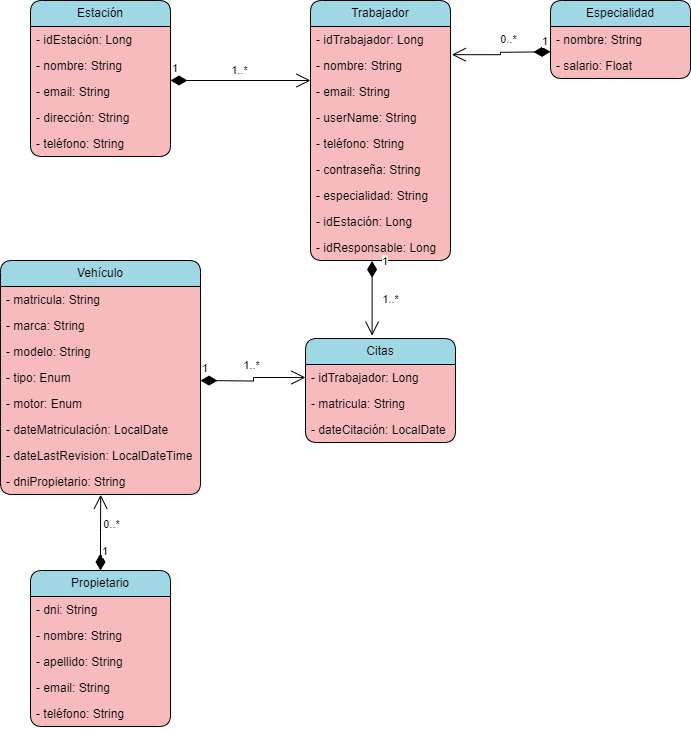

The diagram above was exported from draw.io. Its source (the exported page's mxGraphModel, read from the mxfile embedded in the PNG):
<mxGraphModel dx="840" dy="503" grid="1" gridSize="10" guides="1" tooltips="1" connect="1" arrows="1" fold="1" page="1" pageScale="1" pageWidth="827" pageHeight="1169" math="0" shadow="0">
  <root>
    <mxCell id="WIyWlLk6GJQsqaUBKTNV-0" />
    <mxCell id="WIyWlLk6GJQsqaUBKTNV-1" parent="WIyWlLk6GJQsqaUBKTNV-0" />
    <mxCell id="zAd7xqU-PMsvo2Lpsq1g-2" value="Estación" style="swimlane;fontStyle=0;childLayout=stackLayout;horizontal=1;startSize=26;horizontalStack=0;resizeParent=1;resizeParentMax=0;resizeLast=0;collapsible=1;marginBottom=0;whiteSpace=wrap;html=1;perimeterSpacing=0;rounded=1;fillColor=#9fd7e4;swimlaneFillColor=#f7bbbd;gradientColor=none;" parent="WIyWlLk6GJQsqaUBKTNV-1" vertex="1">
      <mxGeometry x="40" y="40" width="140" height="156" as="geometry" />
    </mxCell>
    <mxCell id="zAd7xqU-PMsvo2Lpsq1g-3" value="- idEstación: Long" style="text;strokeColor=none;fillColor=none;align=left;verticalAlign=top;spacingLeft=4;spacingRight=4;overflow=hidden;rotatable=0;points=[[0,0.5],[1,0.5]];portConstraint=eastwest;whiteSpace=wrap;html=1;" parent="zAd7xqU-PMsvo2Lpsq1g-2" vertex="1">
      <mxGeometry y="26" width="140" height="26" as="geometry" />
    </mxCell>
    <mxCell id="zAd7xqU-PMsvo2Lpsq1g-4" value="- nombre: String" style="text;strokeColor=none;fillColor=none;align=left;verticalAlign=top;spacingLeft=4;spacingRight=4;overflow=hidden;rotatable=0;points=[[0,0.5],[1,0.5]];portConstraint=eastwest;whiteSpace=wrap;html=1;" parent="zAd7xqU-PMsvo2Lpsq1g-2" vertex="1">
      <mxGeometry y="52" width="140" height="26" as="geometry" />
    </mxCell>
    <mxCell id="zAd7xqU-PMsvo2Lpsq1g-7" value="- email: String" style="text;strokeColor=none;fillColor=none;align=left;verticalAlign=top;spacingLeft=4;spacingRight=4;overflow=hidden;rotatable=0;points=[[0,0.5],[1,0.5]];portConstraint=eastwest;whiteSpace=wrap;html=1;" parent="zAd7xqU-PMsvo2Lpsq1g-2" vertex="1">
      <mxGeometry y="78" width="140" height="26" as="geometry" />
    </mxCell>
    <mxCell id="zAd7xqU-PMsvo2Lpsq1g-5" value="- dirección: String" style="text;strokeColor=none;fillColor=none;align=left;verticalAlign=top;spacingLeft=4;spacingRight=4;overflow=hidden;rotatable=0;points=[[0,0.5],[1,0.5]];portConstraint=eastwest;whiteSpace=wrap;html=1;" parent="zAd7xqU-PMsvo2Lpsq1g-2" vertex="1">
      <mxGeometry y="104" width="140" height="26" as="geometry" />
    </mxCell>
    <mxCell id="zAd7xqU-PMsvo2Lpsq1g-6" value="- teléfono: String" style="text;strokeColor=none;fillColor=none;align=left;verticalAlign=top;spacingLeft=4;spacingRight=4;overflow=hidden;rotatable=0;points=[[0,0.5],[1,0.5]];portConstraint=eastwest;whiteSpace=wrap;html=1;" parent="zAd7xqU-PMsvo2Lpsq1g-2" vertex="1">
      <mxGeometry y="130" width="140" height="26" as="geometry" />
    </mxCell>
    <mxCell id="zAd7xqU-PMsvo2Lpsq1g-8" value="Trabajador" style="swimlane;fontStyle=0;childLayout=stackLayout;horizontal=1;startSize=26;fillColor=#9fd7e4;horizontalStack=0;resizeParent=1;resizeParentMax=0;resizeLast=0;collapsible=1;marginBottom=0;whiteSpace=wrap;html=1;rounded=1;swimlaneFillColor=#f7bbbd;" parent="WIyWlLk6GJQsqaUBKTNV-1" vertex="1">
      <mxGeometry x="320" y="40" width="140" height="260" as="geometry" />
    </mxCell>
    <mxCell id="zAd7xqU-PMsvo2Lpsq1g-9" value="- idTrabajador: Long" style="text;strokeColor=none;fillColor=none;align=left;verticalAlign=top;spacingLeft=4;spacingRight=4;overflow=hidden;rotatable=0;points=[[0,0.5],[1,0.5]];portConstraint=eastwest;whiteSpace=wrap;html=1;rounded=1;" parent="zAd7xqU-PMsvo2Lpsq1g-8" vertex="1">
      <mxGeometry y="26" width="140" height="26" as="geometry" />
    </mxCell>
    <mxCell id="y6-gMSxjRijIi91xHVaJ-49" value="1" style="endArrow=open;html=1;endSize=12;startArrow=diamondThin;startSize=14;startFill=1;edgeStyle=orthogonalEdgeStyle;align=left;verticalAlign=bottom;rounded=0;entryX=1.01;entryY=0.084;entryDx=0;entryDy=0;entryPerimeter=0;" parent="zAd7xqU-PMsvo2Lpsq1g-8" target="zAd7xqU-PMsvo2Lpsq1g-10" edge="1">
      <mxGeometry x="-0.7985" y="-1" relative="1" as="geometry">
        <mxPoint x="240" y="51.290000000000006" as="sourcePoint" />
        <mxPoint x="80" y="51.290000000000006" as="targetPoint" />
        <mxPoint as="offset" />
      </mxGeometry>
    </mxCell>
    <mxCell id="y6-gMSxjRijIi91xHVaJ-50" value="0..*" style="edgeLabel;html=1;align=center;verticalAlign=middle;resizable=0;points=[];" parent="y6-gMSxjRijIi91xHVaJ-49" vertex="1" connectable="0">
      <mxGeometry x="-0.1645" y="-2" relative="1" as="geometry">
        <mxPoint y="-11" as="offset" />
      </mxGeometry>
    </mxCell>
    <mxCell id="zAd7xqU-PMsvo2Lpsq1g-10" value="- nombre: String" style="text;strokeColor=none;fillColor=none;align=left;verticalAlign=top;spacingLeft=4;spacingRight=4;overflow=hidden;rotatable=0;points=[[0,0.5],[1,0.5]];portConstraint=eastwest;whiteSpace=wrap;html=1;" parent="zAd7xqU-PMsvo2Lpsq1g-8" vertex="1">
      <mxGeometry y="52" width="140" height="26" as="geometry" />
    </mxCell>
    <mxCell id="zAd7xqU-PMsvo2Lpsq1g-11" value="- email: String" style="text;strokeColor=none;fillColor=none;align=left;verticalAlign=top;spacingLeft=4;spacingRight=4;overflow=hidden;rotatable=0;points=[[0,0.5],[1,0.5]];portConstraint=eastwest;whiteSpace=wrap;html=1;" parent="zAd7xqU-PMsvo2Lpsq1g-8" vertex="1">
      <mxGeometry y="78" width="140" height="26" as="geometry" />
    </mxCell>
    <mxCell id="y6-gMSxjRijIi91xHVaJ-0" value="- userName: String" style="text;strokeColor=none;fillColor=none;align=left;verticalAlign=top;spacingLeft=4;spacingRight=4;overflow=hidden;rotatable=0;points=[[0,0.5],[1,0.5]];portConstraint=eastwest;whiteSpace=wrap;html=1;" parent="zAd7xqU-PMsvo2Lpsq1g-8" vertex="1">
      <mxGeometry y="104" width="140" height="26" as="geometry" />
    </mxCell>
    <mxCell id="y6-gMSxjRijIi91xHVaJ-1" value="- teléfono: String" style="text;strokeColor=none;fillColor=none;align=left;verticalAlign=top;spacingLeft=4;spacingRight=4;overflow=hidden;rotatable=0;points=[[0,0.5],[1,0.5]];portConstraint=eastwest;whiteSpace=wrap;html=1;" parent="zAd7xqU-PMsvo2Lpsq1g-8" vertex="1">
      <mxGeometry y="130" width="140" height="26" as="geometry" />
    </mxCell>
    <mxCell id="y6-gMSxjRijIi91xHVaJ-2" value="- contraseña: String" style="text;strokeColor=none;fillColor=none;align=left;verticalAlign=top;spacingLeft=4;spacingRight=4;overflow=hidden;rotatable=0;points=[[0,0.5],[1,0.5]];portConstraint=eastwest;whiteSpace=wrap;html=1;" parent="zAd7xqU-PMsvo2Lpsq1g-8" vertex="1">
      <mxGeometry y="156" width="140" height="26" as="geometry" />
    </mxCell>
    <mxCell id="y6-gMSxjRijIi91xHVaJ-3" value="- especialidad: String" style="text;strokeColor=none;fillColor=none;align=left;verticalAlign=top;spacingLeft=4;spacingRight=4;overflow=hidden;rotatable=0;points=[[0,0.5],[1,0.5]];portConstraint=eastwest;whiteSpace=wrap;html=1;" parent="zAd7xqU-PMsvo2Lpsq1g-8" vertex="1">
      <mxGeometry y="182" width="140" height="26" as="geometry" />
    </mxCell>
    <mxCell id="y6-gMSxjRijIi91xHVaJ-5" value="- idEstación: Long" style="text;strokeColor=none;fillColor=none;align=left;verticalAlign=top;spacingLeft=4;spacingRight=4;overflow=hidden;rotatable=0;points=[[0,0.5],[1,0.5]];portConstraint=eastwest;whiteSpace=wrap;html=1;" parent="zAd7xqU-PMsvo2Lpsq1g-8" vertex="1">
      <mxGeometry y="208" width="140" height="26" as="geometry" />
    </mxCell>
    <mxCell id="y6-gMSxjRijIi91xHVaJ-6" value="- idResponsable: Long" style="text;strokeColor=none;fillColor=none;align=left;verticalAlign=top;spacingLeft=4;spacingRight=4;overflow=hidden;rotatable=0;points=[[0,0.5],[1,0.5]];portConstraint=eastwest;whiteSpace=wrap;html=1;" parent="zAd7xqU-PMsvo2Lpsq1g-8" vertex="1">
      <mxGeometry y="234" width="140" height="26" as="geometry" />
    </mxCell>
    <mxCell id="y6-gMSxjRijIi91xHVaJ-7" value="Especialidad" style="swimlane;fontStyle=0;childLayout=stackLayout;horizontal=1;startSize=26;fillColor=#9fd7e4;horizontalStack=0;resizeParent=1;resizeParentMax=0;resizeLast=0;collapsible=1;marginBottom=0;whiteSpace=wrap;html=1;rounded=1;swimlaneFillColor=#f7bbbd;" parent="WIyWlLk6GJQsqaUBKTNV-1" vertex="1">
      <mxGeometry x="560" y="40" width="140" height="78" as="geometry" />
    </mxCell>
    <mxCell id="y6-gMSxjRijIi91xHVaJ-8" value="- nombre: String" style="text;strokeColor=none;fillColor=none;align=left;verticalAlign=top;spacingLeft=4;spacingRight=4;overflow=hidden;rotatable=0;points=[[0,0.5],[1,0.5]];portConstraint=eastwest;whiteSpace=wrap;html=1;gradientColor=none;" parent="y6-gMSxjRijIi91xHVaJ-7" vertex="1">
      <mxGeometry y="26" width="140" height="26" as="geometry" />
    </mxCell>
    <mxCell id="y6-gMSxjRijIi91xHVaJ-9" value="- salario: Float" style="text;strokeColor=none;fillColor=none;align=left;verticalAlign=top;spacingLeft=4;spacingRight=4;overflow=hidden;rotatable=0;points=[[0,0.5],[1,0.5]];portConstraint=eastwest;whiteSpace=wrap;html=1;" parent="y6-gMSxjRijIi91xHVaJ-7" vertex="1">
      <mxGeometry y="52" width="140" height="26" as="geometry" />
    </mxCell>
    <mxCell id="y6-gMSxjRijIi91xHVaJ-15" value="Vehículo" style="swimlane;fontStyle=0;childLayout=stackLayout;horizontal=1;startSize=26;fillColor=#9fd7e4;horizontalStack=0;resizeParent=1;resizeParentMax=0;resizeLast=0;collapsible=1;marginBottom=0;whiteSpace=wrap;html=1;rounded=1;swimlaneFillColor=#f7bbbd;" parent="WIyWlLk6GJQsqaUBKTNV-1" vertex="1">
      <mxGeometry x="10" y="300" width="200" height="234" as="geometry" />
    </mxCell>
    <mxCell id="y6-gMSxjRijIi91xHVaJ-16" value="- matricula: String" style="text;strokeColor=none;fillColor=none;align=left;verticalAlign=top;spacingLeft=4;spacingRight=4;overflow=hidden;rotatable=0;points=[[0,0.5],[1,0.5]];portConstraint=eastwest;whiteSpace=wrap;html=1;" parent="y6-gMSxjRijIi91xHVaJ-15" vertex="1">
      <mxGeometry y="26" width="200" height="26" as="geometry" />
    </mxCell>
    <mxCell id="y6-gMSxjRijIi91xHVaJ-17" value="- marca: String" style="text;strokeColor=none;fillColor=none;align=left;verticalAlign=top;spacingLeft=4;spacingRight=4;overflow=hidden;rotatable=0;points=[[0,0.5],[1,0.5]];portConstraint=eastwest;whiteSpace=wrap;html=1;" parent="y6-gMSxjRijIi91xHVaJ-15" vertex="1">
      <mxGeometry y="52" width="200" height="26" as="geometry" />
    </mxCell>
    <mxCell id="y6-gMSxjRijIi91xHVaJ-18" value="- modelo: String" style="text;strokeColor=none;fillColor=none;align=left;verticalAlign=top;spacingLeft=4;spacingRight=4;overflow=hidden;rotatable=0;points=[[0,0.5],[1,0.5]];portConstraint=eastwest;whiteSpace=wrap;html=1;" parent="y6-gMSxjRijIi91xHVaJ-15" vertex="1">
      <mxGeometry y="78" width="200" height="26" as="geometry" />
    </mxCell>
    <mxCell id="y6-gMSxjRijIi91xHVaJ-20" value="- tipo: Enum" style="text;strokeColor=none;fillColor=none;align=left;verticalAlign=top;spacingLeft=4;spacingRight=4;overflow=hidden;rotatable=0;points=[[0,0.5],[1,0.5]];portConstraint=eastwest;whiteSpace=wrap;html=1;" parent="y6-gMSxjRijIi91xHVaJ-15" vertex="1">
      <mxGeometry y="104" width="200" height="26" as="geometry" />
    </mxCell>
    <mxCell id="y6-gMSxjRijIi91xHVaJ-19" value="- motor: Enum" style="text;strokeColor=none;fillColor=none;align=left;verticalAlign=top;spacingLeft=4;spacingRight=4;overflow=hidden;rotatable=0;points=[[0,0.5],[1,0.5]];portConstraint=eastwest;whiteSpace=wrap;html=1;" parent="y6-gMSxjRijIi91xHVaJ-15" vertex="1">
      <mxGeometry y="130" width="200" height="26" as="geometry" />
    </mxCell>
    <mxCell id="y6-gMSxjRijIi91xHVaJ-21" value="- dateMatriculación: LocalDate" style="text;strokeColor=none;fillColor=none;align=left;verticalAlign=top;spacingLeft=4;spacingRight=4;overflow=hidden;rotatable=0;points=[[0,0.5],[1,0.5]];portConstraint=eastwest;whiteSpace=wrap;html=1;" parent="y6-gMSxjRijIi91xHVaJ-15" vertex="1">
      <mxGeometry y="156" width="200" height="26" as="geometry" />
    </mxCell>
    <mxCell id="y6-gMSxjRijIi91xHVaJ-23" value="- dateLastRevision: LocalDateTime" style="text;strokeColor=none;fillColor=none;align=left;verticalAlign=top;spacingLeft=4;spacingRight=4;overflow=hidden;rotatable=0;points=[[0,0.5],[1,0.5]];portConstraint=eastwest;whiteSpace=wrap;html=1;" parent="y6-gMSxjRijIi91xHVaJ-15" vertex="1">
      <mxGeometry y="182" width="200" height="26" as="geometry" />
    </mxCell>
    <mxCell id="y6-gMSxjRijIi91xHVaJ-24" value="- dniPropietario: String" style="text;strokeColor=none;fillColor=none;align=left;verticalAlign=top;spacingLeft=4;spacingRight=4;overflow=hidden;rotatable=0;points=[[0,0.5],[1,0.5]];portConstraint=eastwest;whiteSpace=wrap;html=1;" parent="y6-gMSxjRijIi91xHVaJ-15" vertex="1">
      <mxGeometry y="208" width="200" height="26" as="geometry" />
    </mxCell>
    <mxCell id="y6-gMSxjRijIi91xHVaJ-25" value="Propietario" style="swimlane;fontStyle=0;childLayout=stackLayout;horizontal=1;startSize=26;fillColor=#9fd7e4;horizontalStack=0;resizeParent=1;resizeParentMax=0;resizeLast=0;collapsible=1;marginBottom=0;whiteSpace=wrap;html=1;rounded=1;swimlaneFillColor=#f7bbbd;" parent="WIyWlLk6GJQsqaUBKTNV-1" vertex="1">
      <mxGeometry x="40" y="610" width="140" height="156" as="geometry" />
    </mxCell>
    <mxCell id="y6-gMSxjRijIi91xHVaJ-26" value="- dni: String" style="text;strokeColor=none;fillColor=none;align=left;verticalAlign=top;spacingLeft=4;spacingRight=4;overflow=hidden;rotatable=0;points=[[0,0.5],[1,0.5]];portConstraint=eastwest;whiteSpace=wrap;html=1;" parent="y6-gMSxjRijIi91xHVaJ-25" vertex="1">
      <mxGeometry y="26" width="140" height="26" as="geometry" />
    </mxCell>
    <mxCell id="y6-gMSxjRijIi91xHVaJ-27" value="- nombre: String" style="text;strokeColor=none;fillColor=none;align=left;verticalAlign=top;spacingLeft=4;spacingRight=4;overflow=hidden;rotatable=0;points=[[0,0.5],[1,0.5]];portConstraint=eastwest;whiteSpace=wrap;html=1;" parent="y6-gMSxjRijIi91xHVaJ-25" vertex="1">
      <mxGeometry y="52" width="140" height="26" as="geometry" />
    </mxCell>
    <mxCell id="y6-gMSxjRijIi91xHVaJ-29" value="- apellido: String" style="text;strokeColor=none;fillColor=none;align=left;verticalAlign=top;spacingLeft=4;spacingRight=4;overflow=hidden;rotatable=0;points=[[0,0.5],[1,0.5]];portConstraint=eastwest;whiteSpace=wrap;html=1;" parent="y6-gMSxjRijIi91xHVaJ-25" vertex="1">
      <mxGeometry y="78" width="140" height="26" as="geometry" />
    </mxCell>
    <mxCell id="y6-gMSxjRijIi91xHVaJ-28" value="- email: String" style="text;strokeColor=none;fillColor=none;align=left;verticalAlign=top;spacingLeft=4;spacingRight=4;overflow=hidden;rotatable=0;points=[[0,0.5],[1,0.5]];portConstraint=eastwest;whiteSpace=wrap;html=1;" parent="y6-gMSxjRijIi91xHVaJ-25" vertex="1">
      <mxGeometry y="104" width="140" height="26" as="geometry" />
    </mxCell>
    <mxCell id="y6-gMSxjRijIi91xHVaJ-30" value="- teléfono: String" style="text;strokeColor=none;fillColor=none;align=left;verticalAlign=top;spacingLeft=4;spacingRight=4;overflow=hidden;rotatable=0;points=[[0,0.5],[1,0.5]];portConstraint=eastwest;whiteSpace=wrap;html=1;" parent="y6-gMSxjRijIi91xHVaJ-25" vertex="1">
      <mxGeometry y="130" width="140" height="26" as="geometry" />
    </mxCell>
    <mxCell id="y6-gMSxjRijIi91xHVaJ-31" value="1" style="endArrow=open;html=1;endSize=12;startArrow=diamondThin;startSize=14;startFill=1;edgeStyle=orthogonalEdgeStyle;align=left;verticalAlign=bottom;rounded=0;" parent="WIyWlLk6GJQsqaUBKTNV-1" edge="1">
      <mxGeometry x="-1" y="3" relative="1" as="geometry">
        <mxPoint x="180" y="120" as="sourcePoint" />
        <mxPoint x="320" y="120" as="targetPoint" />
      </mxGeometry>
    </mxCell>
    <mxCell id="y6-gMSxjRijIi91xHVaJ-32" value="1..*" style="edgeLabel;html=1;align=center;verticalAlign=middle;resizable=0;points=[];" parent="y6-gMSxjRijIi91xHVaJ-31" vertex="1" connectable="0">
      <mxGeometry x="-0.3095" relative="1" as="geometry">
        <mxPoint x="21" y="-10" as="offset" />
      </mxGeometry>
    </mxCell>
    <mxCell id="y6-gMSxjRijIi91xHVaJ-36" value="1" style="endArrow=open;html=1;endSize=12;startArrow=diamondThin;startSize=14;startFill=1;edgeStyle=orthogonalEdgeStyle;align=left;verticalAlign=bottom;rounded=0;exitX=0.5;exitY=0;exitDx=0;exitDy=0;entryX=0.501;entryY=1.011;entryDx=0;entryDy=0;entryPerimeter=0;" parent="WIyWlLk6GJQsqaUBKTNV-1" source="y6-gMSxjRijIi91xHVaJ-25" target="y6-gMSxjRijIi91xHVaJ-24" edge="1">
      <mxGeometry x="-0.7366" relative="1" as="geometry">
        <mxPoint x="60" y="570" as="sourcePoint" />
        <mxPoint x="110" y="540" as="targetPoint" />
        <mxPoint as="offset" />
      </mxGeometry>
    </mxCell>
    <mxCell id="y6-gMSxjRijIi91xHVaJ-38" value="0..*" style="edgeLabel;html=1;align=center;verticalAlign=middle;resizable=0;points=[];" parent="y6-gMSxjRijIi91xHVaJ-36" vertex="1" connectable="0">
      <mxGeometry x="0.2211" relative="1" as="geometry">
        <mxPoint x="10" as="offset" />
      </mxGeometry>
    </mxCell>
    <mxCell id="y6-gMSxjRijIi91xHVaJ-39" value="Citas" style="swimlane;fontStyle=0;childLayout=stackLayout;horizontal=1;startSize=26;fillColor=#9fd7e4;horizontalStack=0;resizeParent=1;resizeParentMax=0;resizeLast=0;collapsible=1;marginBottom=0;whiteSpace=wrap;html=1;rounded=1;swimlaneFillColor=#f7bbbd;" parent="WIyWlLk6GJQsqaUBKTNV-1" vertex="1">
      <mxGeometry x="315" y="378" width="150" height="104" as="geometry" />
    </mxCell>
    <mxCell id="y6-gMSxjRijIi91xHVaJ-40" value="- idTrabajador: Long" style="text;strokeColor=none;fillColor=none;align=left;verticalAlign=top;spacingLeft=4;spacingRight=4;overflow=hidden;rotatable=0;points=[[0,0.5],[1,0.5]];portConstraint=eastwest;whiteSpace=wrap;html=1;" parent="y6-gMSxjRijIi91xHVaJ-39" vertex="1">
      <mxGeometry y="26" width="150" height="26" as="geometry" />
    </mxCell>
    <mxCell id="y6-gMSxjRijIi91xHVaJ-41" value="- matricula: String" style="text;strokeColor=none;fillColor=none;align=left;verticalAlign=top;spacingLeft=4;spacingRight=4;overflow=hidden;rotatable=0;points=[[0,0.5],[1,0.5]];portConstraint=eastwest;whiteSpace=wrap;html=1;" parent="y6-gMSxjRijIi91xHVaJ-39" vertex="1">
      <mxGeometry y="52" width="150" height="26" as="geometry" />
    </mxCell>
    <mxCell id="y6-gMSxjRijIi91xHVaJ-42" value="- dateCitación: LocalDate" style="text;strokeColor=none;fillColor=none;align=left;verticalAlign=top;spacingLeft=4;spacingRight=4;overflow=hidden;rotatable=0;points=[[0,0.5],[1,0.5]];portConstraint=eastwest;whiteSpace=wrap;html=1;" parent="y6-gMSxjRijIi91xHVaJ-39" vertex="1">
      <mxGeometry y="78" width="150" height="26" as="geometry" />
    </mxCell>
    <mxCell id="y6-gMSxjRijIi91xHVaJ-45" value="1" style="endArrow=open;html=1;endSize=12;startArrow=diamondThin;startSize=14;startFill=1;edgeStyle=orthogonalEdgeStyle;align=left;verticalAlign=bottom;rounded=0;entryX=0;entryY=0.5;entryDx=0;entryDy=0;" parent="WIyWlLk6GJQsqaUBKTNV-1" target="y6-gMSxjRijIi91xHVaJ-40" edge="1">
      <mxGeometry x="-1" y="3" relative="1" as="geometry">
        <mxPoint x="210" y="420" as="sourcePoint" />
        <mxPoint x="310" y="420" as="targetPoint" />
      </mxGeometry>
    </mxCell>
    <mxCell id="y6-gMSxjRijIi91xHVaJ-46" value="1..*" style="edgeLabel;html=1;align=center;verticalAlign=middle;resizable=0;points=[];" parent="y6-gMSxjRijIi91xHVaJ-45" vertex="1" connectable="0">
      <mxGeometry x="-0.2051" relative="1" as="geometry">
        <mxPoint x="7" y="-16" as="offset" />
      </mxGeometry>
    </mxCell>
    <mxCell id="y6-gMSxjRijIi91xHVaJ-47" value="1" style="endArrow=open;html=1;endSize=12;startArrow=diamondThin;startSize=14;startFill=1;edgeStyle=orthogonalEdgeStyle;align=left;verticalAlign=bottom;rounded=0;exitX=0.44;exitY=1.018;exitDx=0;exitDy=0;exitPerimeter=0;entryX=0.444;entryY=-0.028;entryDx=0;entryDy=0;entryPerimeter=0;" parent="WIyWlLk6GJQsqaUBKTNV-1" source="y6-gMSxjRijIi91xHVaJ-6" target="y6-gMSxjRijIi91xHVaJ-39" edge="1">
      <mxGeometry x="-0.7445" y="8" relative="1" as="geometry">
        <mxPoint x="260" y="320" as="sourcePoint" />
        <mxPoint x="420" y="320" as="targetPoint" />
        <mxPoint as="offset" />
      </mxGeometry>
    </mxCell>
    <mxCell id="y6-gMSxjRijIi91xHVaJ-48" value="1..*" style="edgeLabel;html=1;align=center;verticalAlign=middle;resizable=0;points=[];" parent="y6-gMSxjRijIi91xHVaJ-47" vertex="1" connectable="0">
      <mxGeometry x="0.2972" relative="1" as="geometry">
        <mxPoint x="18" y="-10" as="offset" />
      </mxGeometry>
    </mxCell>
  </root>
</mxGraphModel>